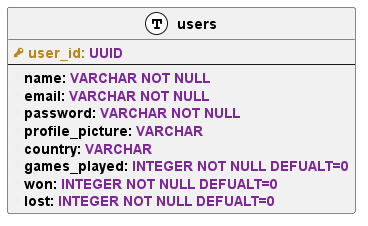

The diagram above was rendered by PlantUML. Its source (embedded in the PNG):
@startuml MTAA PostgreSQL Database Physical Model

left to right direction
skinparam class {
    FontStyle bold
}

!define primary_key(x) <b><color:#b8861b><&key></color> <color:#b8861b>x:</color></b>
!define foreign_key(x) <b><color:#464600><&key></color><color:#464600>x</color>:</b>
!define column(x) <b><color:#efefef><&media-record></color>x:</b>
!define value(x) <b><color:#7e2798>x</color></b>
!define table(x) entity x << (T, white) >>

table(users) {
    primary_key(user_id) value(UUID)
    --
    column(name) value(VARCHAR NOT NULL)
    column(email) value(VARCHAR NOT NULL)
    column(password) value(VARCHAR NOT NULL)
    column(profile_picture) value(VARCHAR)
    column(country) value(VARCHAR)
    column(games_played) value(INTEGER NOT NULL DEFUALT=0)
    column(won) value(INTEGER NOT NULL DEFUALT=0)
    column(lost) value(INTEGER NOT NULL DEFUALT=0)
}

@enduml